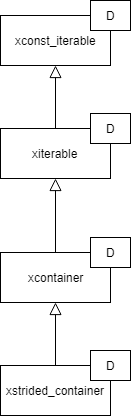

The diagram above was exported from draw.io. Its source (the exported page's mxGraphModel, read from the mxfile embedded in the PNG):
<mxGraphModel dx="1042" dy="505" grid="1" gridSize="10" guides="1" tooltips="1" connect="1" arrows="1" fold="1" page="1" pageScale="1" pageWidth="850" pageHeight="1100" background="#ffffff" math="0" shadow="0">
  <root>
    <mxCell id="0" />
    <mxCell id="1" parent="0" />
    <mxCell id="2" value="xconst_iterable" style="html=1;strokeColor=#000000;fillColor=#ffffff;fontColor=#000000;" vertex="1" parent="1">
      <mxGeometry x="450" y="55" width="110" height="50" as="geometry" />
    </mxCell>
    <mxCell id="3" value="D" style="html=1;strokeColor=#000000;fillColor=#ffffff;fontColor=#000000;" vertex="1" parent="1">
      <mxGeometry x="540" y="40" width="40" height="30" as="geometry" />
    </mxCell>
    <mxCell id="4" value="xiterable" style="html=1;strokeColor=#000000;fillColor=#ffffff;fontColor=#000000;" vertex="1" parent="1">
      <mxGeometry x="450" y="168" width="110" height="50" as="geometry" />
    </mxCell>
    <mxCell id="5" value="D" style="html=1;strokeColor=#000000;fillColor=#ffffff;fontColor=#000000;" vertex="1" parent="1">
      <mxGeometry x="540" y="153" width="40" height="30" as="geometry" />
    </mxCell>
    <mxCell id="6" value="" style="endArrow=block;html=1;strokeColor=#000000;fontColor=#000000;entryX=0.5;entryY=1;exitX=0.5;exitY=0;endFill=0;endSize=10;" edge="1" source="4" target="2" parent="1">
      <mxGeometry width="50" height="50" relative="1" as="geometry">
        <mxPoint x="305" y="180" as="sourcePoint" />
        <mxPoint x="305" y="115" as="targetPoint" />
      </mxGeometry>
    </mxCell>
    <mxCell id="7" value="xcontainer" style="html=1;strokeColor=#000000;fillColor=#ffffff;fontColor=#000000;" vertex="1" parent="1">
      <mxGeometry x="450" y="292" width="110" height="50" as="geometry" />
    </mxCell>
    <mxCell id="8" value="D" style="html=1;strokeColor=#000000;fillColor=#ffffff;fontColor=#000000;" vertex="1" parent="1">
      <mxGeometry x="540" y="277" width="40" height="30" as="geometry" />
    </mxCell>
    <mxCell id="9" value="xstrided_container" style="html=1;strokeColor=#000000;fillColor=#ffffff;fontColor=#000000;" vertex="1" parent="1">
      <mxGeometry x="450" y="405" width="110" height="50" as="geometry" />
    </mxCell>
    <mxCell id="10" value="D" style="html=1;strokeColor=#000000;fillColor=#ffffff;fontColor=#000000;" vertex="1" parent="1">
      <mxGeometry x="540" y="390" width="40" height="30" as="geometry" />
    </mxCell>
    <mxCell id="11" value="" style="endArrow=block;html=1;strokeColor=#000000;fontColor=#000000;entryX=0.5;entryY=1;exitX=0.5;exitY=0;endFill=0;endSize=10;" edge="1" source="7" target="4" parent="1">
      <mxGeometry width="50" height="50" relative="1" as="geometry">
        <mxPoint x="305" y="302" as="sourcePoint" />
        <mxPoint x="305" y="230" as="targetPoint" />
      </mxGeometry>
    </mxCell>
    <mxCell id="12" value="" style="endArrow=block;html=1;strokeColor=#000000;fontColor=#000000;entryX=0.5;entryY=1;exitX=0.5;exitY=0;endFill=0;endSize=10;" edge="1" source="9" target="7" parent="1">
      <mxGeometry width="50" height="50" relative="1" as="geometry">
        <mxPoint x="515" y="302" as="sourcePoint" />
        <mxPoint x="515" y="228" as="targetPoint" />
      </mxGeometry>
    </mxCell>
  </root>
</mxGraphModel>